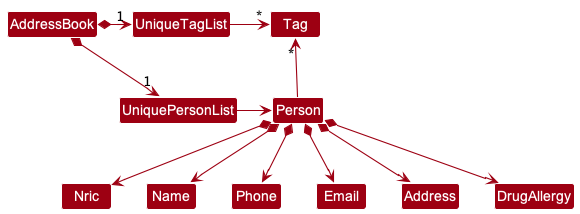

The diagram above was rendered by PlantUML. Its source (embedded in the PNG):
@startuml
!include style.puml
skinparam arrowThickness 1.1
skinparam arrowColor MODEL_COLOR
skinparam classBackgroundColor MODEL_COLOR

AddressBook *-right-> "1" UniquePersonList
AddressBook *-right-> "1" UniqueTagList
UniqueTagList -[hidden]down- UniquePersonList
UniqueTagList -[hidden]down- UniquePersonList

UniqueTagList -right-> "*" Tag
UniquePersonList -right-> Person

Person -up-> "*" Tag

Person *--> Nric
Person *--> Name
Person *--> Phone
Person *--> Email
Person *--> Address
Person *--> DrugAllergy
@enduml